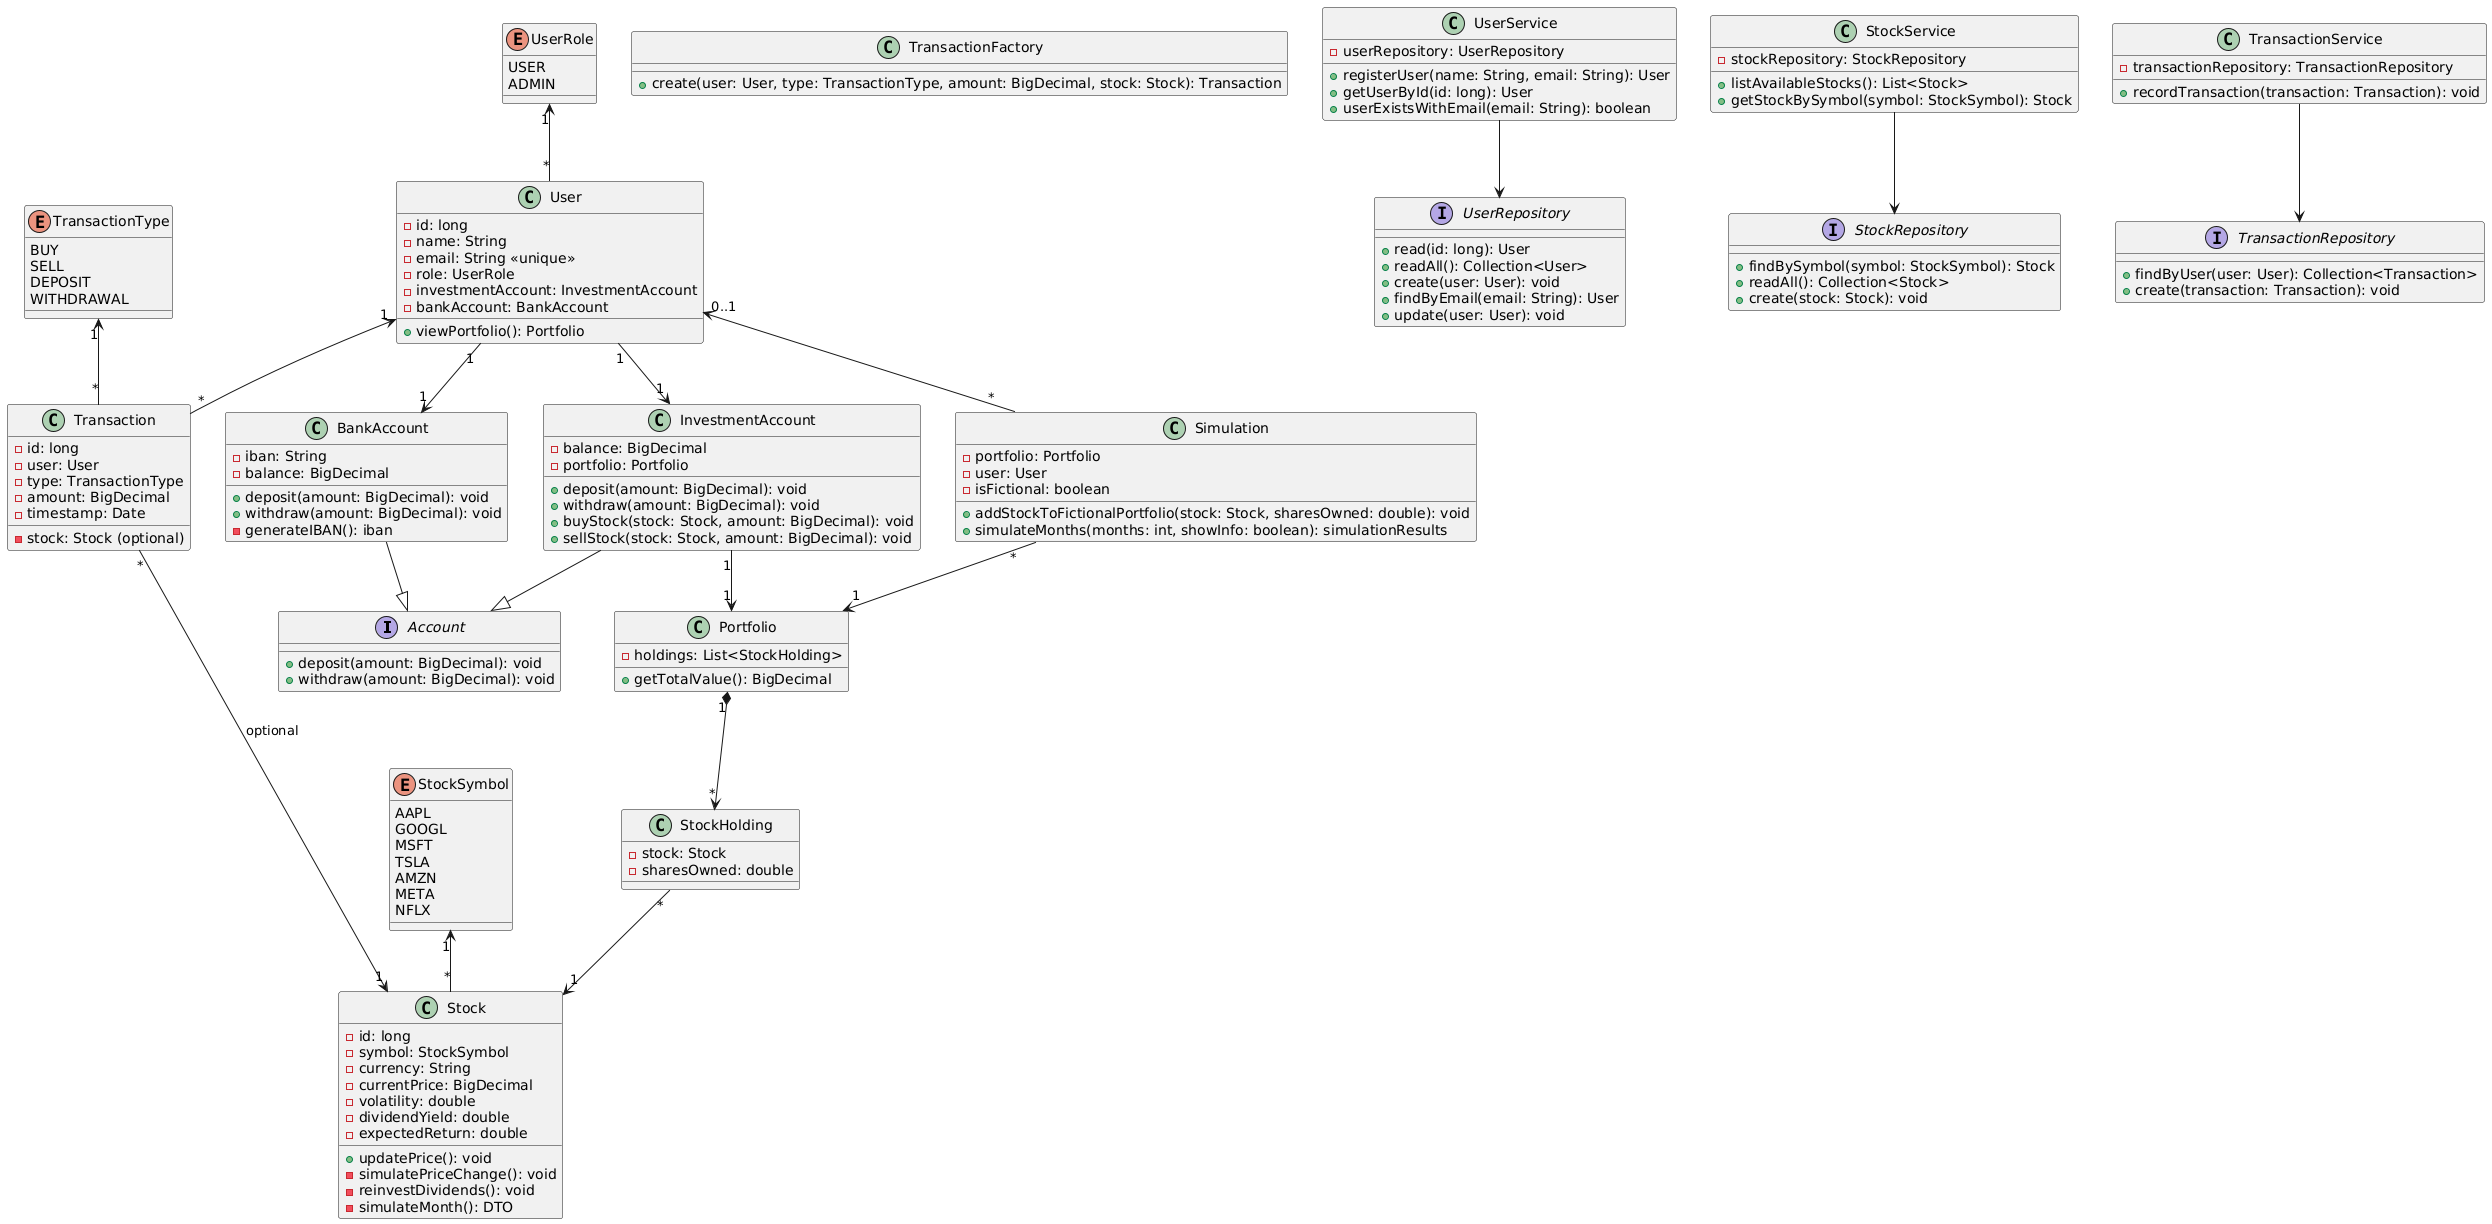

The diagram above was rendered by PlantUML. Its source (embedded in the PNG):
@startuml
interface Account {
  +deposit(amount: BigDecimal): void
  +withdraw(amount: BigDecimal): void
}

class User {
  -id: long
  -name: String
  -email: String <<unique>>
  -role: UserRole
  -investmentAccount: InvestmentAccount
  -bankAccount: BankAccount
  +viewPortfolio(): Portfolio
}

class BankAccount {
  -iban: String
  -balance: BigDecimal
  +deposit(amount: BigDecimal): void
  +withdraw(amount: BigDecimal): void
  -generateIBAN(): iban
}

class InvestmentAccount {
  -balance: BigDecimal
  -portfolio: Portfolio
  +deposit(amount: BigDecimal): void
  +withdraw(amount: BigDecimal): void
  +buyStock(stock: Stock, amount: BigDecimal): void
  +sellStock(stock: Stock, amount: BigDecimal): void
}

class Portfolio {
  -holdings: List<StockHolding>
  +getTotalValue(): BigDecimal
}

class StockHolding {
  -stock: Stock
  -sharesOwned: double
}

class Stock {
  -id: long
  -symbol: StockSymbol
  -currency: String
  -currentPrice: BigDecimal
  -volatility: double
  -dividendYield: double
  -expectedReturn: double
  +updatePrice(): void
  -simulatePriceChange(): void
  -reinvestDividends(): void
  -simulateMonth(): DTO
}

class Transaction {
  -id: long
  -user: User
  -type: TransactionType
  -amount: BigDecimal
  -stock: Stock (optional)
  -timestamp: Date
}

class TransactionFactory {
  +create(user: User, type: TransactionType, amount: BigDecimal, stock: Stock): Transaction
}

class Simulation {
  -portfolio: Portfolio
  -user: User
  -isFictional: boolean
  +addStockToFictionalPortfolio(stock: Stock, sharesOwned: double): void
  +simulateMonths(months: int, showInfo: boolean): simulationResults
}

enum StockSymbol{
  AAPL
  GOOGL
  MSFT
  TSLA
  AMZN
  META
  NFLX
}

enum UserRole {
  USER
  ADMIN
}

enum TransactionType {
  BUY
  SELL
  DEPOSIT
  WITHDRAWAL
}

interface UserRepository {
  +read(id: long): User
  +readAll(): Collection<User>
  +create(user: User): void
  +findByEmail(email: String): User
  +update(user: User): void
}

interface StockRepository {
  +findBySymbol(symbol: StockSymbol): Stock
  +readAll(): Collection<Stock>
  +create(stock: Stock): void
}

interface TransactionRepository {
  +findByUser(user: User): Collection<Transaction>
  +create(transaction: Transaction): void
}

class UserService {
  -userRepository: UserRepository
  +registerUser(name: String, email: String): User
  +getUserById(id: long): User
  +userExistsWithEmail(email: String): boolean
}

class StockService {
  -stockRepository: StockRepository
  +listAvailableStocks(): List<Stock>
  +getStockBySymbol(symbol: StockSymbol): Stock
}

class TransactionService {
  -transactionRepository: TransactionRepository
  +recordTransaction(transaction: Transaction): void
}

User "1" --> "1" InvestmentAccount
User "1" --> "1" BankAccount
User "1" <-- "*" Transaction
User "0..1" <-- "*" Simulation
InvestmentAccount "1" --> "1" Portfolio
Portfolio "1" *--> "*" StockHolding
StockHolding "*" --> "1" Stock
Transaction "*" --> "1" Stock : optional
Simulation "*" --> "1" Portfolio
StockSymbol "1" <-- "*" Stock
UserRole"1" <-- "*" User
TransactionType"1" <-- "*" Transaction

UserService --> UserRepository
StockService --> StockRepository
TransactionService --> TransactionRepository

BankAccount --|> Account
InvestmentAccount --|> Account
@enduml